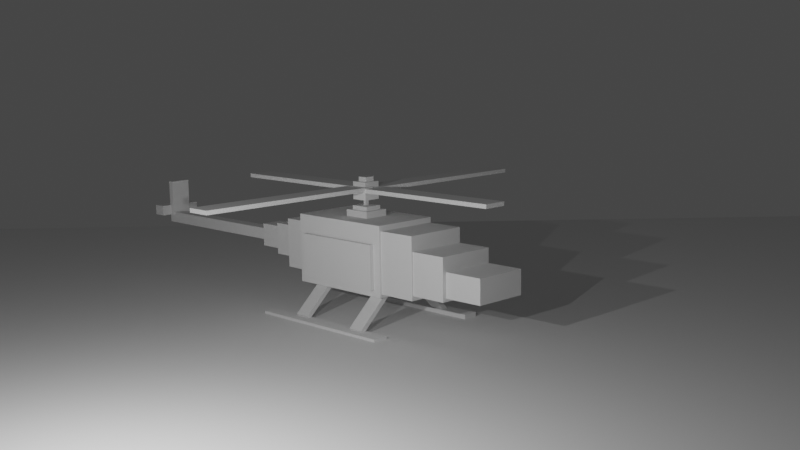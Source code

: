 # Source: Helicopter.blend  (saved by Blender 3.4.6; exported with 4.5.12 LTS)
import bpy
from mathutils import Matrix  # noqa: F401  (used for matrix-valued properties, if any)

bpy.ops.wm.read_factory_settings(use_empty=True)
scene = bpy.context.scene
scene.name = 'Scene'

# ---- collections
col_collection = bpy.data.collections.new('Collection'); scene.collection.children.link(col_collection)

# ---- world
world_world = bpy.data.worlds.new('World'); scene.world = world_world
world_world.use_nodes = True; world_world.node_tree.nodes.clear()
_N = world_world.node_tree.nodes; _L = world_world.node_tree.links
n0 = _N.new('ShaderNodeOutputWorld'); n0.name = 'World Output'; n0.location = (300, 300)
n1 = _N.new('ShaderNodeBackground'); n1.name = 'Background'; n1.location = (10, 300)
n1.inputs[0].default_value = (0.05088, 0.05088, 0.05088, 1.0)
_L.new(n1.outputs[0], n0.inputs[0])
n0.is_active_output = True
world_world.color = (0.05088, 0.05088, 0.05088)
world_world.use_sun_shadow = False
world_world.sun_shadow_jitter_overblur = 0.0

# ---- cameras
cam_camera = bpy.data.cameras.new('Camera')
cam_camera.clip_end = 100.0
cam_camera.ortho_scale = 7.314

# ---- lights
light_light = bpy.data.lights.new('Light', 'POINT')
light_light.transmission_factor = 0.0
light_light.energy = 5000.0
light_light.shadow_soft_size = 0.1
light_light.shadow_maximum_resolution = 0.006
light_light.use_absolute_resolution = True
light_light_001 = bpy.data.lights.new('Light.001', 'POINT')
light_light_001.transmission_factor = 0.0
light_light_001.energy = 5000.0
light_light_001.shadow_soft_size = 0.1
light_light_001.shadow_maximum_resolution = 0.006
light_light_001.use_absolute_resolution = True

# ---- meshes
me_cube_001 = bpy.data.meshes.new('Cube.001')
me_cube_001.from_pydata([(-1.0, -1.0, -1.0), (-1.0, -1.0, 1.0), (-1.0, 1.0, -1.0), (-1.0, 1.0, 1.0), (1.0, -1.0, -1.0), (1.0, -1.0, 1.0), (1.0, 1.0, -1.0), (1.0, 1.0, 1.0)], [], [(0, 1, 3, 2), (2, 3, 7, 6), (6, 7, 5, 4), (4, 5, 1, 0), (2, 6, 4, 0), (7, 3, 1, 5)])
_uv = me_cube_001.uv_layers.new(name='UVMap')
_uv.uv.foreach_set('vector', [0.375, 0.0, 0.625, 0.0, 0.625, 0.25, 0.375, 0.25, 0.375, 0.25, 0.625, 0.25, 0.625, 0.5, 0.375, 0.5, 0.375, 0.5, 0.625, 0.5, 0.625, 0.75, 0.375, 0.75, 0.375, 0.75, 0.625, 0.75, 0.625, 1.0, 0.375, 1.0, 0.125, 0.5, 0.375, 0.5, 0.375, 0.75, 0.125, 0.75, 0.625, 0.5, 0.875, 0.5, 0.875, 0.75, 0.625, 0.75])
me_cube_001.update()
me_cube_002 = bpy.data.meshes.new('Cube.002')
me_cube_002.from_pydata([(-1.0, -1.0, -1.0), (-1.0, -1.0, 1.0), (-1.0, 1.0, -1.0), (-1.0, 1.0, 1.0), (1.0, -1.0, -1.0), (1.0, -1.0, 1.0), (1.0, 1.0, -1.0), (1.0, 1.0, 1.0)], [], [(0, 1, 3, 2), (2, 3, 7, 6), (6, 7, 5, 4), (4, 5, 1, 0), (2, 6, 4, 0), (7, 3, 1, 5)])
_uv = me_cube_002.uv_layers.new(name='UVMap')
_uv.uv.foreach_set('vector', [0.375, 0.0, 0.625, 0.0, 0.625, 0.25, 0.375, 0.25, 0.375, 0.25, 0.625, 0.25, 0.625, 0.5, 0.375, 0.5, 0.375, 0.5, 0.625, 0.5, 0.625, 0.75, 0.375, 0.75, 0.375, 0.75, 0.625, 0.75, 0.625, 1.0, 0.375, 1.0, 0.125, 0.5, 0.375, 0.5, 0.375, 0.75, 0.125, 0.75, 0.625, 0.5, 0.875, 0.5, 0.875, 0.75, 0.625, 0.75])
me_cube_002.update()
me_cube_004 = bpy.data.meshes.new('Cube.004')
me_cube_004.from_pydata([(-1.0, -1.0, -1.0), (-1.0, -1.0, 1.0), (-1.0, 1.0, -1.0), (-1.0, 1.0, 1.0), (1.0, -1.0, -1.0), (1.0, -1.0, 1.0), (1.0, 1.0, -1.0), (1.0, 1.0, 1.0)], [], [(0, 1, 3, 2), (2, 3, 7, 6), (6, 7, 5, 4), (4, 5, 1, 0), (2, 6, 4, 0), (7, 3, 1, 5)])
_uv = me_cube_004.uv_layers.new(name='UVMap')
_uv.uv.foreach_set('vector', [0.375, 0.0, 0.625, 0.0, 0.625, 0.25, 0.375, 0.25, 0.375, 0.25, 0.625, 0.25, 0.625, 0.5, 0.375, 0.5, 0.375, 0.5, 0.625, 0.5, 0.625, 0.75, 0.375, 0.75, 0.375, 0.75, 0.625, 0.75, 0.625, 1.0, 0.375, 1.0, 0.125, 0.5, 0.375, 0.5, 0.375, 0.75, 0.125, 0.75, 0.625, 0.5, 0.875, 0.5, 0.875, 0.75, 0.625, 0.75])
me_cube_004.update()
me_cube_005 = bpy.data.meshes.new('Cube.005')
me_cube_005.from_pydata([(-1.0, -1.0, -1.0), (-1.0, -1.0, 1.0), (-1.0, 1.0, -1.0), (-1.0, 1.0, 1.0), (1.0, -1.0, -1.0), (1.0, -1.0, 1.0), (1.0, 1.0, -1.0), (1.0, 1.0, 1.0)], [], [(0, 1, 3, 2), (2, 3, 7, 6), (6, 7, 5, 4), (4, 5, 1, 0), (2, 6, 4, 0), (7, 3, 1, 5)])
_uv = me_cube_005.uv_layers.new(name='UVMap')
_uv.uv.foreach_set('vector', [0.375, 0.0, 0.625, 0.0, 0.625, 0.25, 0.375, 0.25, 0.375, 0.25, 0.625, 0.25, 0.625, 0.5, 0.375, 0.5, 0.375, 0.5, 0.625, 0.5, 0.625, 0.75, 0.375, 0.75, 0.375, 0.75, 0.625, 0.75, 0.625, 1.0, 0.375, 1.0, 0.125, 0.5, 0.375, 0.5, 0.375, 0.75, 0.125, 0.75, 0.625, 0.5, 0.875, 0.5, 0.875, 0.75, 0.625, 0.75])
me_cube_005.update()
me_cube_006 = bpy.data.meshes.new('Cube.006')
me_cube_006.from_pydata([(-1.0, -1.0, -1.0), (-1.0, -1.0, 1.0), (-1.0, 1.0, -1.0), (-1.0, 1.0, 1.0), (1.0, -1.0, -1.0), (1.0, -1.0, 1.0), (1.0, 1.0, -1.0), (1.0, 1.0, 1.0)], [], [(0, 1, 3, 2), (2, 3, 7, 6), (6, 7, 5, 4), (4, 5, 1, 0), (2, 6, 4, 0), (7, 3, 1, 5)])
_uv = me_cube_006.uv_layers.new(name='UVMap')
_uv.uv.foreach_set('vector', [0.375, 0.0, 0.625, 0.0, 0.625, 0.25, 0.375, 0.25, 0.375, 0.25, 0.625, 0.25, 0.625, 0.5, 0.375, 0.5, 0.375, 0.5, 0.625, 0.5, 0.625, 0.75, 0.375, 0.75, 0.375, 0.75, 0.625, 0.75, 0.625, 1.0, 0.375, 1.0, 0.125, 0.5, 0.375, 0.5, 0.375, 0.75, 0.125, 0.75, 0.625, 0.5, 0.875, 0.5, 0.875, 0.75, 0.625, 0.75])
me_cube_006.update()
me_cube_007 = bpy.data.meshes.new('Cube.007')
me_cube_007.from_pydata([(-1.0, -1.0, -1.0), (-1.0, -1.0, 1.0), (-1.0, 1.0, -1.0), (-1.0, 1.0, 1.0), (1.0, -1.0, -1.0), (1.0, -1.0, 1.0), (1.0, 1.0, -1.0), (1.0, 1.0, 1.0)], [], [(0, 1, 3, 2), (2, 3, 7, 6), (6, 7, 5, 4), (4, 5, 1, 0), (2, 6, 4, 0), (7, 3, 1, 5)])
_uv = me_cube_007.uv_layers.new(name='UVMap')
_uv.uv.foreach_set('vector', [0.375, 0.0, 0.625, 0.0, 0.625, 0.25, 0.375, 0.25, 0.375, 0.25, 0.625, 0.25, 0.625, 0.5, 0.375, 0.5, 0.375, 0.5, 0.625, 0.5, 0.625, 0.75, 0.375, 0.75, 0.375, 0.75, 0.625, 0.75, 0.625, 1.0, 0.375, 1.0, 0.125, 0.5, 0.375, 0.5, 0.375, 0.75, 0.125, 0.75, 0.625, 0.5, 0.875, 0.5, 0.875, 0.75, 0.625, 0.75])
me_cube_007.update()
me_cube_008 = bpy.data.meshes.new('Cube.008')
me_cube_008.from_pydata([(-1.0, -1.0, -1.0), (-1.0, -1.0, 1.0), (-1.0, 1.0, -1.0), (-1.0, 1.0, 1.0), (1.0, -1.0, -1.0), (1.0, -1.0, 1.0), (1.0, 1.0, -1.0), (1.0, 1.0, 1.0)], [], [(0, 1, 3, 2), (2, 3, 7, 6), (6, 7, 5, 4), (4, 5, 1, 0), (2, 6, 4, 0), (7, 3, 1, 5)])
_uv = me_cube_008.uv_layers.new(name='UVMap')
_uv.uv.foreach_set('vector', [0.375, 0.0, 0.625, 0.0, 0.625, 0.25, 0.375, 0.25, 0.375, 0.25, 0.625, 0.25, 0.625, 0.5, 0.375, 0.5, 0.375, 0.5, 0.625, 0.5, 0.625, 0.75, 0.375, 0.75, 0.375, 0.75, 0.625, 0.75, 0.625, 1.0, 0.375, 1.0, 0.125, 0.5, 0.375, 0.5, 0.375, 0.75, 0.125, 0.75, 0.625, 0.5, 0.875, 0.5, 0.875, 0.75, 0.625, 0.75])
me_cube_008.update()
me_cube_010 = bpy.data.meshes.new('Cube.010')
me_cube_010.from_pydata([(-1.0, -1.0, -1.0), (-1.0, -1.0, 1.0), (-1.0, 1.0, -1.0), (-1.0, 1.0, 1.0), (1.0, -1.0, -1.0), (1.0, -1.0, 1.0), (1.0, 1.0, -1.0), (1.0, 1.0, 1.0)], [], [(0, 1, 3, 2), (2, 3, 7, 6), (6, 7, 5, 4), (4, 5, 1, 0), (2, 6, 4, 0), (7, 3, 1, 5)])
_uv = me_cube_010.uv_layers.new(name='UVMap')
_uv.uv.foreach_set('vector', [0.375, 0.0, 0.625, 0.0, 0.625, 0.25, 0.375, 0.25, 0.375, 0.25, 0.625, 0.25, 0.625, 0.5, 0.375, 0.5, 0.375, 0.5, 0.625, 0.5, 0.625, 0.75, 0.375, 0.75, 0.375, 0.75, 0.625, 0.75, 0.625, 1.0, 0.375, 1.0, 0.125, 0.5, 0.375, 0.5, 0.375, 0.75, 0.125, 0.75, 0.625, 0.5, 0.875, 0.5, 0.875, 0.75, 0.625, 0.75])
me_cube_010.update()
me_cube_011 = bpy.data.meshes.new('Cube.011')
me_cube_011.from_pydata([(-1.0, -1.0, -1.0), (-1.0, -1.0, 1.0), (-1.0, 1.0, -1.0), (-1.0, 1.0, 1.0), (1.0, -1.0, -1.0), (1.0, -1.0, 1.0), (1.0, 1.0, -1.0), (1.0, 1.0, 1.0)], [], [(0, 1, 3, 2), (2, 3, 7, 6), (6, 7, 5, 4), (4, 5, 1, 0), (2, 6, 4, 0), (7, 3, 1, 5)])
_uv = me_cube_011.uv_layers.new(name='UVMap')
_uv.uv.foreach_set('vector', [0.375, 0.0, 0.625, 0.0, 0.625, 0.25, 0.375, 0.25, 0.375, 0.25, 0.625, 0.25, 0.625, 0.5, 0.375, 0.5, 0.375, 0.5, 0.625, 0.5, 0.625, 0.75, 0.375, 0.75, 0.375, 0.75, 0.625, 0.75, 0.625, 1.0, 0.375, 1.0, 0.125, 0.5, 0.375, 0.5, 0.375, 0.75, 0.125, 0.75, 0.625, 0.5, 0.875, 0.5, 0.875, 0.75, 0.625, 0.75])
me_cube_011.update()
me_cube_012 = bpy.data.meshes.new('Cube.012')
me_cube_012.from_pydata([(-1.0, -1.0, -1.0), (-1.0, -1.0, 1.0), (-1.0, 1.0, -1.0), (-1.0, 1.0, 1.0), (1.0, -1.0, -1.0), (1.0, -1.0, 1.0), (1.0, 1.0, -1.0), (1.0, 1.0, 1.0)], [], [(0, 1, 3, 2), (2, 3, 7, 6), (6, 7, 5, 4), (4, 5, 1, 0), (2, 6, 4, 0), (7, 3, 1, 5)])
_uv = me_cube_012.uv_layers.new(name='UVMap')
_uv.uv.foreach_set('vector', [0.375, 0.0, 0.625, 0.0, 0.625, 0.25, 0.375, 0.25, 0.375, 0.25, 0.625, 0.25, 0.625, 0.5, 0.375, 0.5, 0.375, 0.5, 0.625, 0.5, 0.625, 0.75, 0.375, 0.75, 0.375, 0.75, 0.625, 0.75, 0.625, 1.0, 0.375, 1.0, 0.125, 0.5, 0.375, 0.5, 0.375, 0.75, 0.125, 0.75, 0.625, 0.5, 0.875, 0.5, 0.875, 0.75, 0.625, 0.75])
me_cube_012.update()
me_cube_018 = bpy.data.meshes.new('Cube.018')
me_cube_018.from_pydata([(-1.0, -1.0, -1.0), (-1.0, -1.0, 1.0), (-1.0, 1.0, -1.0), (-1.0, 1.0, 1.0), (1.0, -1.0, -1.0), (1.0, -1.0, 1.0), (1.0, 1.0, -1.0), (1.0, 1.0, 1.0)], [], [(0, 1, 3, 2), (2, 3, 7, 6), (6, 7, 5, 4), (4, 5, 1, 0), (2, 6, 4, 0), (7, 3, 1, 5)])
_uv = me_cube_018.uv_layers.new(name='UVMap')
_uv.uv.foreach_set('vector', [0.375, 0.0, 0.625, 0.0, 0.625, 0.25, 0.375, 0.25, 0.375, 0.25, 0.625, 0.25, 0.625, 0.5, 0.375, 0.5, 0.375, 0.5, 0.625, 0.5, 0.625, 0.75, 0.375, 0.75, 0.375, 0.75, 0.625, 0.75, 0.625, 1.0, 0.375, 1.0, 0.125, 0.5, 0.375, 0.5, 0.375, 0.75, 0.125, 0.75, 0.625, 0.5, 0.875, 0.5, 0.875, 0.75, 0.625, 0.75])
me_cube_018.update()
me_cube_020 = bpy.data.meshes.new('Cube.020')
me_cube_020.from_pydata([(-1.0, -1.0, -1.0), (-1.0, -1.0, 1.0), (-1.0, 1.0, -1.0), (-1.0, 1.0, 1.0), (1.0, -1.0, -1.0), (1.0, -1.0, 1.0), (1.0, 1.0, -1.0), (1.0, 1.0, 1.0)], [], [(0, 1, 3, 2), (2, 3, 7, 6), (6, 7, 5, 4), (4, 5, 1, 0), (2, 6, 4, 0), (7, 3, 1, 5)])
_uv = me_cube_020.uv_layers.new(name='UVMap')
_uv.uv.foreach_set('vector', [0.375, 0.0, 0.625, 0.0, 0.625, 0.25, 0.375, 0.25, 0.375, 0.25, 0.625, 0.25, 0.625, 0.5, 0.375, 0.5, 0.375, 0.5, 0.625, 0.5, 0.625, 0.75, 0.375, 0.75, 0.375, 0.75, 0.625, 0.75, 0.625, 1.0, 0.375, 1.0, 0.125, 0.5, 0.375, 0.5, 0.375, 0.75, 0.125, 0.75, 0.625, 0.5, 0.875, 0.5, 0.875, 0.75, 0.625, 0.75])
me_cube_020.update()
me_cube_021 = bpy.data.meshes.new('Cube.021')
me_cube_021.from_pydata([(-1.0, -1.0, -1.0), (-1.0, -1.0, 1.0), (-1.0, 1.0, -1.0), (-1.0, 1.0, 1.0), (1.0, -1.0, -1.0), (1.0, -1.0, 1.0), (1.0, 1.0, -1.0), (1.0, 1.0, 1.0)], [], [(0, 1, 3, 2), (2, 3, 7, 6), (6, 7, 5, 4), (4, 5, 1, 0), (2, 6, 4, 0), (7, 3, 1, 5)])
_uv = me_cube_021.uv_layers.new(name='UVMap')
_uv.uv.foreach_set('vector', [0.375, 0.0, 0.625, 0.0, 0.625, 0.25, 0.375, 0.25, 0.375, 0.25, 0.625, 0.25, 0.625, 0.5, 0.375, 0.5, 0.375, 0.5, 0.625, 0.5, 0.625, 0.75, 0.375, 0.75, 0.375, 0.75, 0.625, 0.75, 0.625, 1.0, 0.375, 1.0, 0.125, 0.5, 0.375, 0.5, 0.375, 0.75, 0.125, 0.75, 0.625, 0.5, 0.875, 0.5, 0.875, 0.75, 0.625, 0.75])
me_cube_021.update()
me_cube_023 = bpy.data.meshes.new('Cube.023')
me_cube_023.from_pydata([(-1.0, -1.0, -1.0), (-1.0, -1.0, 1.0), (-1.0, 1.0, -1.0), (-1.0, 1.0, 1.0), (1.0, -1.0, -1.0), (1.0, -1.0, 1.0), (1.0, 1.0, -1.0), (1.0, 1.0, 1.0)], [], [(0, 1, 3, 2), (2, 3, 7, 6), (6, 7, 5, 4), (4, 5, 1, 0), (2, 6, 4, 0), (7, 3, 1, 5)])
_uv = me_cube_023.uv_layers.new(name='UVMap')
_uv.uv.foreach_set('vector', [0.375, 0.0, 0.625, 0.0, 0.625, 0.25, 0.375, 0.25, 0.375, 0.25, 0.625, 0.25, 0.625, 0.5, 0.375, 0.5, 0.375, 0.5, 0.625, 0.5, 0.625, 0.75, 0.375, 0.75, 0.375, 0.75, 0.625, 0.75, 0.625, 1.0, 0.375, 1.0, 0.125, 0.5, 0.375, 0.5, 0.375, 0.75, 0.125, 0.75, 0.625, 0.5, 0.875, 0.5, 0.875, 0.75, 0.625, 0.75])
me_cube_023.update()
me_cube_024 = bpy.data.meshes.new('Cube.024')
me_cube_024.from_pydata([(-1.0, -1.0, -1.0), (-1.0, -1.0, 1.0), (-1.0, 1.0, -1.0), (-1.0, 1.0, 1.0), (1.0, -1.0, -1.0), (1.0, -1.0, 1.0), (1.0, 1.0, -1.0), (1.0, 1.0, 1.0)], [], [(0, 1, 3, 2), (2, 3, 7, 6), (6, 7, 5, 4), (4, 5, 1, 0), (2, 6, 4, 0), (7, 3, 1, 5)])
_uv = me_cube_024.uv_layers.new(name='UVMap')
_uv.uv.foreach_set('vector', [0.375, 0.0, 0.625, 0.0, 0.625, 0.25, 0.375, 0.25, 0.375, 0.25, 0.625, 0.25, 0.625, 0.5, 0.375, 0.5, 0.375, 0.5, 0.625, 0.5, 0.625, 0.75, 0.375, 0.75, 0.375, 0.75, 0.625, 0.75, 0.625, 1.0, 0.375, 1.0, 0.125, 0.5, 0.375, 0.5, 0.375, 0.75, 0.125, 0.75, 0.625, 0.5, 0.875, 0.5, 0.875, 0.75, 0.625, 0.75])
me_cube_024.update()
me_cube_025 = bpy.data.meshes.new('Cube.025')
me_cube_025.from_pydata([(-1.0, -1.0, -1.0), (-1.0, -1.0, 1.0), (-1.0, 1.0, -1.0), (-1.0, 1.0, 1.0), (1.0, -1.0, -1.0), (1.0, -1.0, 1.0), (1.0, 1.0, -1.0), (1.0, 1.0, 1.0)], [], [(0, 1, 3, 2), (2, 3, 7, 6), (6, 7, 5, 4), (4, 5, 1, 0), (2, 6, 4, 0), (7, 3, 1, 5)])
_uv = me_cube_025.uv_layers.new(name='UVMap')
_uv.uv.foreach_set('vector', [0.375, 0.0, 0.625, 0.0, 0.625, 0.25, 0.375, 0.25, 0.375, 0.25, 0.625, 0.25, 0.625, 0.5, 0.375, 0.5, 0.375, 0.5, 0.625, 0.5, 0.625, 0.75, 0.375, 0.75, 0.375, 0.75, 0.625, 0.75, 0.625, 1.0, 0.375, 1.0, 0.125, 0.5, 0.375, 0.5, 0.375, 0.75, 0.125, 0.75, 0.625, 0.5, 0.875, 0.5, 0.875, 0.75, 0.625, 0.75])
me_cube_025.update()
me_cube_026 = bpy.data.meshes.new('Cube.026')
me_cube_026.from_pydata([(-1.0, -1.0, -1.0), (-1.0, -1.0, 1.0), (-1.0, 1.0, -1.0), (-1.0, 1.0, 1.0), (1.0, -1.0, -1.0), (1.0, -1.0, 1.0), (1.0, 1.0, -1.0), (1.0, 1.0, 1.0)], [], [(0, 1, 3, 2), (2, 3, 7, 6), (6, 7, 5, 4), (4, 5, 1, 0), (2, 6, 4, 0), (7, 3, 1, 5)])
_uv = me_cube_026.uv_layers.new(name='UVMap')
_uv.uv.foreach_set('vector', [0.375, 0.0, 0.625, 0.0, 0.625, 0.25, 0.375, 0.25, 0.375, 0.25, 0.625, 0.25, 0.625, 0.5, 0.375, 0.5, 0.375, 0.5, 0.625, 0.5, 0.625, 0.75, 0.375, 0.75, 0.375, 0.75, 0.625, 0.75, 0.625, 1.0, 0.375, 1.0, 0.125, 0.5, 0.375, 0.5, 0.375, 0.75, 0.125, 0.75, 0.625, 0.5, 0.875, 0.5, 0.875, 0.75, 0.625, 0.75])
me_cube_026.update()
me_cube_027 = bpy.data.meshes.new('Cube.027')
me_cube_027.from_pydata([(-1.0, -1.0, -1.0), (-1.0, -1.0, 1.0), (-1.0, 1.0, -1.0), (-1.0, 1.0, 1.0), (1.0, -1.0, -1.0), (1.0, -1.0, 1.0), (1.0, 1.0, -1.0), (1.0, 1.0, 1.0)], [], [(0, 1, 3, 2), (2, 3, 7, 6), (6, 7, 5, 4), (4, 5, 1, 0), (2, 6, 4, 0), (7, 3, 1, 5)])
_uv = me_cube_027.uv_layers.new(name='UVMap')
_uv.uv.foreach_set('vector', [0.375, 0.0, 0.625, 0.0, 0.625, 0.25, 0.375, 0.25, 0.375, 0.25, 0.625, 0.25, 0.625, 0.5, 0.375, 0.5, 0.375, 0.5, 0.625, 0.5, 0.625, 0.75, 0.375, 0.75, 0.375, 0.75, 0.625, 0.75, 0.625, 1.0, 0.375, 1.0, 0.125, 0.5, 0.375, 0.5, 0.375, 0.75, 0.125, 0.75, 0.625, 0.5, 0.875, 0.5, 0.875, 0.75, 0.625, 0.75])
me_cube_027.update()
me_cube_028 = bpy.data.meshes.new('Cube.028')
me_cube_028.from_pydata([(-1.0, -1.0, -1.0), (-1.0, -1.0, 1.0), (-1.0, 1.0, -1.0), (-1.0, 1.0, 1.0), (1.0, -1.0, -1.0), (1.0, -1.0, 1.0), (1.0, 1.0, -1.0), (1.0, 1.0, 1.0)], [], [(0, 1, 3, 2), (2, 3, 7, 6), (6, 7, 5, 4), (4, 5, 1, 0), (2, 6, 4, 0), (7, 3, 1, 5)])
_uv = me_cube_028.uv_layers.new(name='UVMap')
_uv.uv.foreach_set('vector', [0.375, 0.0, 0.625, 0.0, 0.625, 0.25, 0.375, 0.25, 0.375, 0.25, 0.625, 0.25, 0.625, 0.5, 0.375, 0.5, 0.375, 0.5, 0.625, 0.5, 0.625, 0.75, 0.375, 0.75, 0.375, 0.75, 0.625, 0.75, 0.625, 1.0, 0.375, 1.0, 0.125, 0.5, 0.375, 0.5, 0.375, 0.75, 0.125, 0.75, 0.625, 0.5, 0.875, 0.5, 0.875, 0.75, 0.625, 0.75])
me_cube_028.update()
me_cube_029 = bpy.data.meshes.new('Cube.029')
me_cube_029.from_pydata([(-1.0, -1.0, -1.0), (-1.0, -1.0, 1.0), (-1.0, 1.0, -1.0), (-1.0, 1.0, 1.0), (1.0, -1.0, -1.0), (1.0, -1.0, 1.0), (1.0, 1.0, -1.0), (1.0, 1.0, 1.0)], [], [(0, 1, 3, 2), (2, 3, 7, 6), (6, 7, 5, 4), (4, 5, 1, 0), (2, 6, 4, 0), (7, 3, 1, 5)])
_uv = me_cube_029.uv_layers.new(name='UVMap')
_uv.uv.foreach_set('vector', [0.375, 0.0, 0.625, 0.0, 0.625, 0.25, 0.375, 0.25, 0.375, 0.25, 0.625, 0.25, 0.625, 0.5, 0.375, 0.5, 0.375, 0.5, 0.625, 0.5, 0.625, 0.75, 0.375, 0.75, 0.375, 0.75, 0.625, 0.75, 0.625, 1.0, 0.375, 1.0, 0.125, 0.5, 0.375, 0.5, 0.375, 0.75, 0.125, 0.75, 0.625, 0.5, 0.875, 0.5, 0.875, 0.75, 0.625, 0.75])
me_cube_029.update()
me_cube_030 = bpy.data.meshes.new('Cube.030')
me_cube_030.from_pydata([(-1.0, -1.0, -1.0), (-1.0, -1.0, 1.0), (-1.0, 1.0, -1.0), (-1.0, 1.0, 1.0), (1.0, -1.0, -1.0), (1.0, -1.0, 1.0), (1.0, 1.0, -1.0), (1.0, 1.0, 1.0)], [], [(0, 1, 3, 2), (2, 3, 7, 6), (6, 7, 5, 4), (4, 5, 1, 0), (2, 6, 4, 0), (7, 3, 1, 5)])
_uv = me_cube_030.uv_layers.new(name='UVMap')
_uv.uv.foreach_set('vector', [0.375, 0.0, 0.625, 0.0, 0.625, 0.25, 0.375, 0.25, 0.375, 0.25, 0.625, 0.25, 0.625, 0.5, 0.375, 0.5, 0.375, 0.5, 0.625, 0.5, 0.625, 0.75, 0.375, 0.75, 0.375, 0.75, 0.625, 0.75, 0.625, 1.0, 0.375, 1.0, 0.125, 0.5, 0.375, 0.5, 0.375, 0.75, 0.125, 0.75, 0.625, 0.5, 0.875, 0.5, 0.875, 0.75, 0.625, 0.75])
me_cube_030.update()
me_cube_031 = bpy.data.meshes.new('Cube.031')
me_cube_031.from_pydata([(-1.0, -1.0, -1.0), (-1.0, -1.0, 1.0), (-1.0, 1.0, -1.0), (-1.0, 1.0, 1.0), (1.0, -1.0, -1.0), (1.0, -1.0, 1.0), (1.0, 1.0, -1.0), (1.0, 1.0, 1.0)], [], [(0, 1, 3, 2), (2, 3, 7, 6), (6, 7, 5, 4), (4, 5, 1, 0), (2, 6, 4, 0), (7, 3, 1, 5)])
_uv = me_cube_031.uv_layers.new(name='UVMap')
_uv.uv.foreach_set('vector', [0.375, 0.0, 0.625, 0.0, 0.625, 0.25, 0.375, 0.25, 0.375, 0.25, 0.625, 0.25, 0.625, 0.5, 0.375, 0.5, 0.375, 0.5, 0.625, 0.5, 0.625, 0.75, 0.375, 0.75, 0.375, 0.75, 0.625, 0.75, 0.625, 1.0, 0.375, 1.0, 0.125, 0.5, 0.375, 0.5, 0.375, 0.75, 0.125, 0.75, 0.625, 0.5, 0.875, 0.5, 0.875, 0.75, 0.625, 0.75])
me_cube_031.update()
me_cube_032 = bpy.data.meshes.new('Cube.032')
me_cube_032.from_pydata([(-1.0, -1.0, -1.0), (-1.0, -1.0, 1.0), (-1.0, 1.0, -1.0), (-1.0, 1.0, 1.0), (1.0, -1.0, -1.0), (1.0, -1.0, 1.0), (1.0, 1.0, -1.0), (1.0, 1.0, 1.0)], [], [(0, 1, 3, 2), (2, 3, 7, 6), (6, 7, 5, 4), (4, 5, 1, 0), (2, 6, 4, 0), (7, 3, 1, 5)])
_uv = me_cube_032.uv_layers.new(name='UVMap')
_uv.uv.foreach_set('vector', [0.375, 0.0, 0.625, 0.0, 0.625, 0.25, 0.375, 0.25, 0.375, 0.25, 0.625, 0.25, 0.625, 0.5, 0.375, 0.5, 0.375, 0.5, 0.625, 0.5, 0.625, 0.75, 0.375, 0.75, 0.375, 0.75, 0.625, 0.75, 0.625, 1.0, 0.375, 1.0, 0.125, 0.5, 0.375, 0.5, 0.375, 0.75, 0.125, 0.75, 0.625, 0.5, 0.875, 0.5, 0.875, 0.75, 0.625, 0.75])
me_cube_032.update()
me_cube_034 = bpy.data.meshes.new('Cube.034')
me_cube_034.from_pydata([(-1.0, -1.0, -1.0), (-1.0, -1.0, 1.0), (-1.0, 1.0, -1.0), (-1.0, 1.0, 1.0), (1.0, -1.0, -1.0), (1.0, -1.0, 1.0), (1.0, 1.0, -1.0), (1.0, 1.0, 1.0)], [], [(0, 1, 3, 2), (2, 3, 7, 6), (6, 7, 5, 4), (4, 5, 1, 0), (2, 6, 4, 0), (7, 3, 1, 5)])
_uv = me_cube_034.uv_layers.new(name='UVMap')
_uv.uv.foreach_set('vector', [0.375, 0.0, 0.625, 0.0, 0.625, 0.25, 0.375, 0.25, 0.375, 0.25, 0.625, 0.25, 0.625, 0.5, 0.375, 0.5, 0.375, 0.5, 0.625, 0.5, 0.625, 0.75, 0.375, 0.75, 0.375, 0.75, 0.625, 0.75, 0.625, 1.0, 0.375, 1.0, 0.125, 0.5, 0.375, 0.5, 0.375, 0.75, 0.125, 0.75, 0.625, 0.5, 0.875, 0.5, 0.875, 0.75, 0.625, 0.75])
me_cube_034.update()
me_cube_035 = bpy.data.meshes.new('Cube.035')
me_cube_035.from_pydata([(-1.0, -1.0, -1.0), (-1.0, -1.0, 1.0), (-1.0, 1.0, -1.0), (-1.0, 1.0, 1.0), (1.0, -1.0, -1.0), (1.0, -1.0, 1.0), (1.0, 1.0, -1.0), (1.0, 1.0, 1.0)], [], [(0, 1, 3, 2), (2, 3, 7, 6), (6, 7, 5, 4), (4, 5, 1, 0), (2, 6, 4, 0), (7, 3, 1, 5)])
_uv = me_cube_035.uv_layers.new(name='UVMap')
_uv.uv.foreach_set('vector', [0.375, 0.0, 0.625, 0.0, 0.625, 0.25, 0.375, 0.25, 0.375, 0.25, 0.625, 0.25, 0.625, 0.5, 0.375, 0.5, 0.375, 0.5, 0.625, 0.5, 0.625, 0.75, 0.375, 0.75, 0.375, 0.75, 0.625, 0.75, 0.625, 1.0, 0.375, 1.0, 0.125, 0.5, 0.375, 0.5, 0.375, 0.75, 0.125, 0.75, 0.625, 0.5, 0.875, 0.5, 0.875, 0.75, 0.625, 0.75])
me_cube_035.update()
me_cube_036 = bpy.data.meshes.new('Cube.036')
me_cube_036.from_pydata([(-1.0, -1.0, -1.0), (-1.0, -1.0, 1.0), (-1.0, 1.0, -1.0), (-1.0, 1.0, 1.0), (1.0, -1.0, -1.0), (1.0, -1.0, 1.0), (1.0, 1.0, -1.0), (1.0, 1.0, 1.0)], [], [(0, 1, 3, 2), (2, 3, 7, 6), (6, 7, 5, 4), (4, 5, 1, 0), (2, 6, 4, 0), (7, 3, 1, 5)])
_uv = me_cube_036.uv_layers.new(name='UVMap')
_uv.uv.foreach_set('vector', [0.375, 0.0, 0.625, 0.0, 0.625, 0.25, 0.375, 0.25, 0.375, 0.25, 0.625, 0.25, 0.625, 0.5, 0.375, 0.5, 0.375, 0.5, 0.625, 0.5, 0.625, 0.75, 0.375, 0.75, 0.375, 0.75, 0.625, 0.75, 0.625, 1.0, 0.375, 1.0, 0.125, 0.5, 0.375, 0.5, 0.375, 0.75, 0.125, 0.75, 0.625, 0.5, 0.875, 0.5, 0.875, 0.75, 0.625, 0.75])
me_cube_036.update()
me_cube = bpy.data.meshes.new('Cube')
me_cube.from_pydata([(-1.0, -1.0, -1.0), (-1.0, -1.0, 1.0), (-1.0, 1.0, -1.0), (-1.0, 1.0, 1.0), (1.0, -1.0, -1.0), (1.0, -1.0, 1.0), (1.0, 1.0, -1.0), (1.0, 1.0, 1.0)], [], [(0, 1, 3, 2), (2, 3, 7, 6), (6, 7, 5, 4), (4, 5, 1, 0), (2, 6, 4, 0), (7, 3, 1, 5)])
_uv = me_cube.uv_layers.new(name='UVMap')
_uv.uv.foreach_set('vector', [0.375, 0.0, 0.625, 0.0, 0.625, 0.25, 0.375, 0.25, 0.375, 0.25, 0.625, 0.25, 0.625, 0.5, 0.375, 0.5, 0.375, 0.5, 0.625, 0.5, 0.625, 0.75, 0.375, 0.75, 0.375, 0.75, 0.625, 0.75, 0.625, 1.0, 0.375, 1.0, 0.125, 0.5, 0.375, 0.5, 0.375, 0.75, 0.125, 0.75, 0.625, 0.5, 0.875, 0.5, 0.875, 0.75, 0.625, 0.75])
me_cube.update()

# ---- objects
ob_light = bpy.data.objects.new('Light', light_light)
ob_camera = bpy.data.objects.new('Camera', cam_camera)
ob_cube = bpy.data.objects.new('Cube', me_cube_001)
ob_cube_001 = bpy.data.objects.new('Cube.001', me_cube_002)
ob_cube_003 = bpy.data.objects.new('Cube.003', me_cube_004)
ob_cube_004 = bpy.data.objects.new('Cube.004', me_cube_005)
ob_cube_005 = bpy.data.objects.new('Cube.005', me_cube_006)
ob_cube_006 = bpy.data.objects.new('Cube.006', me_cube_007)
ob_cube_007 = bpy.data.objects.new('Cube.007', me_cube_008)
ob_cube_009 = bpy.data.objects.new('Cube.009', me_cube_010)
ob_cube_010 = bpy.data.objects.new('Cube.010', me_cube_011)
ob_cube_011 = bpy.data.objects.new('Cube.011', me_cube_012)
ob_cube_012 = bpy.data.objects.new('Cube.012', me_cube_018)
ob_cube_014 = bpy.data.objects.new('Cube.014', me_cube_020)
ob_cube_015 = bpy.data.objects.new('Cube.015', me_cube_021)
ob_cube_013 = bpy.data.objects.new('Cube.013', me_cube_023)
ob_cube_016 = bpy.data.objects.new('Cube.016', me_cube_024)
ob_cube_017 = bpy.data.objects.new('Cube.017', me_cube_025)
ob_cube_018 = bpy.data.objects.new('Cube.018', me_cube_026)
ob_cube_002 = bpy.data.objects.new('Cube.002', me_cube_027)
ob_cube_008 = bpy.data.objects.new('Cube.008', me_cube_028)
ob_cube_019 = bpy.data.objects.new('Cube.019', me_cube_029)
ob_cube_020 = bpy.data.objects.new('Cube.020', me_cube_030)
ob_cube_021 = bpy.data.objects.new('Cube.021', me_cube_031)
ob_cube_022 = bpy.data.objects.new('Cube.022', me_cube_032)
ob_cube_023 = bpy.data.objects.new('Cube.023', me_cube_034)
ob_cube_024 = bpy.data.objects.new('Cube.024', me_cube_035)
ob_cube_025 = bpy.data.objects.new('Cube.025', me_cube_036)
ob_cube_026 = bpy.data.objects.new('Cube.026', me_cube)
ob_light_001 = bpy.data.objects.new('Light.001', light_light_001)

# ---- transforms, parenting, visibility, modifiers, constraints
ob_light.location = (27.97, 20.32, 12.4)
ob_light.rotation_euler = (6.302, 0.4859, 1.162)
ob_light.scale = (1.425, 2.907, 1.157)
ob_light.lock_rotations_4d = False
ob_light.empty_display_type = 'ARROWS'
ob_light.color = (0.0, 0.0, 0.0, 0.0)
ob_light.lineart.crease_threshold = 0.0
ob_camera.location = (46.86, 48.02, 18.21)
ob_camera.rotation_euler = (1.402, 6.299, 2.366)
ob_camera.lock_rotations_4d = False
ob_camera.empty_display_type = 'ARROWS'
ob_camera.color = (0.0, 0.0, 0.0, 0.0)
ob_camera.display_type = 'WIRE'
ob_camera.lineart.crease_threshold = 0.0
ob_cube.location = (2.828, -0.1438, 5.642)
ob_cube.scale = (2.077, 3.464, 2.077)
ob_cube_001.location = (2.84, 5.068, 5.28)
ob_cube_001.scale = (1.853, 2.943, 1.245)
ob_cube_003.location = (2.63, -3.21, 5.572)
ob_cube_003.scale = (1.525, 2.543, 1.525)
ob_cube_004.location = (2.694, -5.797, 5.577)
ob_cube_004.scale = (0.9931, 1.657, 0.9931)
ob_cube_005.location = (2.682, -8.547, 5.55)
ob_cube_005.scale = (0.4207, 12.07, 0.3629)
ob_cube_006.location = (2.819, 0.03176, 7.745)
ob_cube_006.scale = (0.7821, 0.8724, 0.3629)
ob_cube_007.location = (2.811, 0.03826, 8.092)
ob_cube_007.scale = (0.5431, 0.6058, 0.252)
ob_cube_009.location = (2.698, -8.043, 5.579)
ob_cube_009.scale = (0.72, 1.201, 0.72)
ob_cube_010.location = (2.79, -0.004783, 8.799)
ob_cube_010.scale = (0.1169, 0.08618, 0.7082)
ob_cube_011.location = (2.528, -20.3, 6.936)
ob_cube_011.scale = (0.6861, 0.1829, 1.191)
ob_cube_012.location = (2.434, -20.88, 6.06)
ob_cube_012.scale = (1.437, 0.4675, 0.3359)
ob_cube_014.location = (-3.13, -0.02791, 9.328)
ob_cube_014.scale = (-5.857, 0.8065, -0.1209)
ob_cube_015.location = (8.749, -0.03031, 9.382)
ob_cube_015.scale = (-5.857, 0.7474, -0.1209)
ob_cube_013.location = (2.824, 5.145, 9.323)
ob_cube_013.scale = (0.7246, 4.94, 0.1194)
ob_cube_016.location = (2.763, -5.306, 9.394)
ob_cube_016.scale = (0.7862, 4.94, 0.1194)
ob_cube_017.location = (2.788, -0.006626, 9.243)
ob_cube_017.scale = (0.5298, 0.5298, 0.5298)
ob_cube_018.location = (2.784, 0.02762, 9.747)
ob_cube_018.scale = (0.3058, 0.3058, 0.3058)
ob_cube_002.location = (2.827, 3.613, 5.588)
ob_cube_002.scale = (1.951, 2.133, 1.82)
ob_cube_008.location = (-0.8256, 0.3753, 1.754)
ob_cube_008.scale = (0.4768, -4.611, 0.1507)
ob_cube_019.location = (6.272, -0.1436, 1.642)
ob_cube_019.scale = (0.4768, -4.875, 0.1507)
ob_cube_020.location = (0.9913, 2.676, 3.681)
ob_cube_020.rotation_euler = (0.0, 0.7301, 0.0)
ob_cube_020.scale = (-0.1433, -0.48, 2.46)
ob_cube_021.location = (0.9033, -1.788, 3.411)
ob_cube_021.rotation_euler = (0.0, 0.7741, 0.0)
ob_cube_021.scale = (-0.1433, -0.48, 2.46)
ob_cube_022.location = (4.287, -2.174, 3.462)
ob_cube_022.rotation_euler = (0.0, -0.8218, 0.0)
ob_cube_022.scale = (-0.1433, -0.48, 2.46)
ob_cube_023.location = (4.377, 2.644, 3.452)
ob_cube_023.rotation_euler = (0.0, -0.8218, 0.0)
ob_cube_023.scale = (-0.1433, -0.48, 2.46)
ob_cube_024.location = (2.782, 8.521, 4.948)
ob_cube_024.scale = (1.667, 1.923, 0.7289)
ob_cube_025.location = (2.88, -0.1, 5.284)
ob_cube_025.scale = (2.292, 2.911, 1.322)
ob_cube_026.location = (0.0, 0.0, 1.407)
ob_cube_026.scale = (105.3, 65.83, 0.2238)
ob_light_001.location = (28.07, 10.99, 12.4)
ob_light_001.rotation_euler = (6.302, 0.4859, 1.162)
ob_light_001.scale = (1.435, 3.044, 1.16)
ob_light_001.lock_rotations_4d = False
ob_light_001.empty_display_type = 'ARROWS'
ob_light_001.color = (0.0, 0.0, 0.0, 0.0)
ob_light_001.lineart.crease_threshold = 0.0

# ---- collection membership
col_collection.objects.link(ob_light)
col_collection.objects.link(ob_camera)
col_collection.objects.link(ob_cube)
col_collection.objects.link(ob_cube_001)
col_collection.objects.link(ob_cube_003)
col_collection.objects.link(ob_cube_004)
col_collection.objects.link(ob_cube_005)
col_collection.objects.link(ob_cube_006)
col_collection.objects.link(ob_cube_007)
col_collection.objects.link(ob_cube_009)
col_collection.objects.link(ob_cube_010)
col_collection.objects.link(ob_cube_011)
col_collection.objects.link(ob_cube_012)
col_collection.objects.link(ob_cube_014)
col_collection.objects.link(ob_cube_015)
col_collection.objects.link(ob_cube_013)
col_collection.objects.link(ob_cube_016)
col_collection.objects.link(ob_cube_017)
col_collection.objects.link(ob_cube_018)
col_collection.objects.link(ob_cube_002)
col_collection.objects.link(ob_cube_008)
col_collection.objects.link(ob_cube_019)
col_collection.objects.link(ob_cube_020)
col_collection.objects.link(ob_cube_021)
col_collection.objects.link(ob_cube_022)
col_collection.objects.link(ob_cube_023)
col_collection.objects.link(ob_cube_024)
col_collection.objects.link(ob_cube_025)
col_collection.objects.link(ob_cube_026)
col_collection.objects.link(ob_light_001)

# ---- scene / render settings (as saved in the file)
scene.camera = ob_camera
scene.frame_start = 1; scene.frame_end = 250; scene.frame_set(1)
scene.render.engine = 'BLENDER_EEVEE_NEXT'
scene.cycles.sampling_pattern = 'TABULATED_SOBOL'
scene.cycles.use_light_tree = False
scene.view_settings.view_transform = 'Filmic'
bpy.context.view_layer.update()
